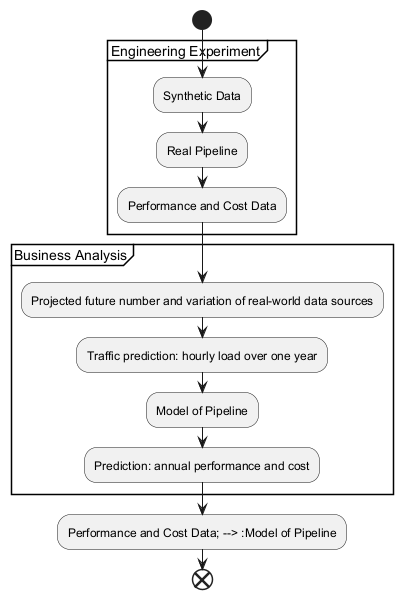

The diagram above was rendered by PlantUML. Its source (embedded in the PNG):
@startuml

start

partition "Engineering Experiment" {
    :Synthetic Data;
    :Real Pipeline;
    :Performance and Cost Data;
}

partition "Business Analysis" {
    :Projected future number and variation of real-world data sources;
    :Traffic prediction: hourly load over one year;
    :Model of Pipeline;
    :Prediction: annual performance and cost;
}

:Performance and Cost Data; --> :Model of Pipeline;

end

@enduml